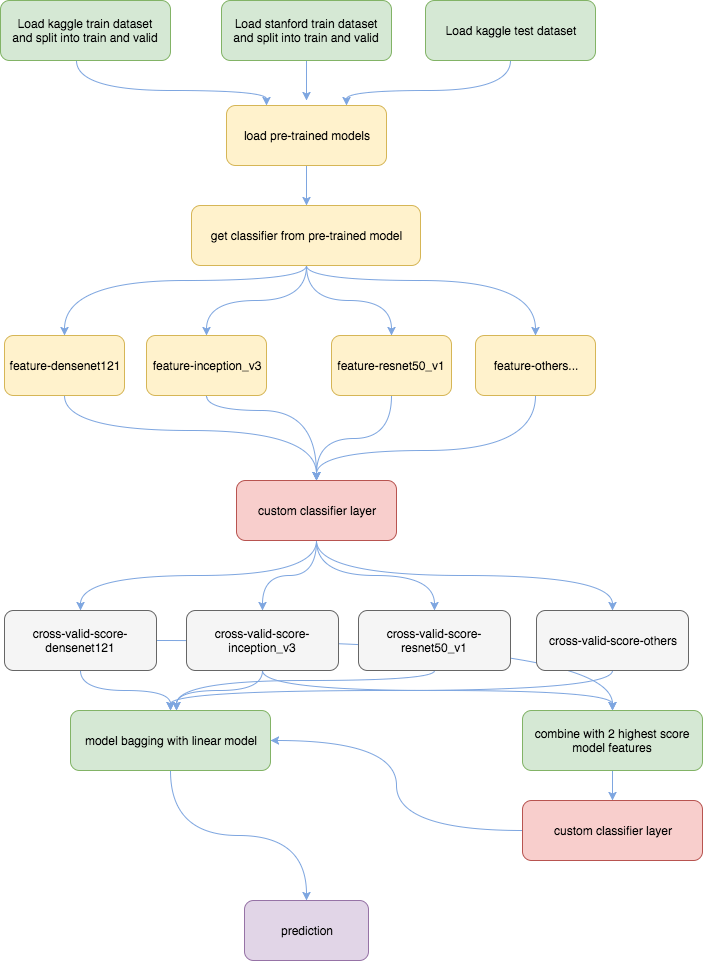

The diagram above was exported from draw.io. Its source (the exported page's mxGraphModel, read from the mxfile embedded in the PNG):
<mxGraphModel dx="723" dy="547" grid="1" gridSize="10" guides="1" tooltips="1" connect="1" arrows="1" fold="1" page="1" pageScale="1" pageWidth="850" pageHeight="1100" background="#ffffff" math="0" shadow="0">
  <root>
    <mxCell id="0" />
    <mxCell id="1" parent="0" />
    <mxCell id="44" style="edgeStyle=orthogonalEdgeStyle;curved=1;rounded=0;html=1;entryX=0.25;entryY=0;jettySize=auto;orthogonalLoop=1;strokeColor=#7ea6e0;fontColor=#000000;" edge="1" parent="1" source="2" target="5">
      <mxGeometry relative="1" as="geometry">
        <Array as="points">
          <mxPoint x="90" y="170" />
          <mxPoint x="280" y="170" />
        </Array>
      </mxGeometry>
    </mxCell>
    <mxCell id="2" value="Load kaggle train dataset&lt;div&gt;and split into train and valid&lt;/div&gt;" style="rounded=1;whiteSpace=wrap;html=1;labelBackgroundColor=none;fontColor=#000000;fillColor=#d5e8d4;strokeColor=#82b366;" vertex="1" parent="1">
      <mxGeometry x="14" y="80" width="170" height="60" as="geometry" />
    </mxCell>
    <mxCell id="42" style="edgeStyle=orthogonalEdgeStyle;curved=1;rounded=0;html=1;jettySize=auto;orthogonalLoop=1;strokeColor=#7ea6e0;fontColor=#000000;" edge="1" parent="1" source="4">
      <mxGeometry relative="1" as="geometry">
        <mxPoint x="320" y="180" as="targetPoint" />
      </mxGeometry>
    </mxCell>
    <mxCell id="4" value="Load stanford train dataset&lt;div&gt;and split into train and valid&lt;/div&gt;" style="rounded=1;whiteSpace=wrap;html=1;labelBackgroundColor=none;fontColor=#000000;fillColor=#d5e8d4;strokeColor=#82b366;" vertex="1" parent="1">
      <mxGeometry x="235" y="80" width="170" height="60" as="geometry" />
    </mxCell>
    <mxCell id="45" style="edgeStyle=orthogonalEdgeStyle;curved=1;rounded=0;html=1;entryX=0.5;entryY=0;jettySize=auto;orthogonalLoop=1;strokeColor=#7ea6e0;fontColor=#000000;" edge="1" parent="1" source="5" target="12">
      <mxGeometry relative="1" as="geometry" />
    </mxCell>
    <mxCell id="5" value="load pre-trained models" style="rounded=1;whiteSpace=wrap;html=1;labelBackgroundColor=none;fontColor=#000000;fillColor=#fff2cc;strokeColor=#d6b656;" vertex="1" parent="1">
      <mxGeometry x="240" y="185" width="160" height="60" as="geometry" />
    </mxCell>
    <mxCell id="51" style="edgeStyle=orthogonalEdgeStyle;curved=1;rounded=0;html=1;entryX=0.5;entryY=0;jettySize=auto;orthogonalLoop=1;strokeColor=#7ea6e0;fontColor=#000000;" edge="1" parent="1" source="6" target="14">
      <mxGeometry relative="1" as="geometry">
        <Array as="points">
          <mxPoint x="78" y="510" />
          <mxPoint x="330" y="510" />
        </Array>
      </mxGeometry>
    </mxCell>
    <mxCell id="6" value="feature-densenet121" style="rounded=1;whiteSpace=wrap;html=1;labelBackgroundColor=none;fontColor=#000000;fillColor=#fff2cc;strokeColor=#d6b656;" vertex="1" parent="1">
      <mxGeometry x="18" y="415" width="120" height="60" as="geometry" />
    </mxCell>
    <mxCell id="52" style="edgeStyle=orthogonalEdgeStyle;curved=1;rounded=0;html=1;jettySize=auto;orthogonalLoop=1;strokeColor=#7ea6e0;fontColor=#000000;" edge="1" parent="1" source="7">
      <mxGeometry relative="1" as="geometry">
        <mxPoint x="330" y="560" as="targetPoint" />
        <Array as="points">
          <mxPoint x="220" y="490" />
          <mxPoint x="330" y="490" />
        </Array>
      </mxGeometry>
    </mxCell>
    <mxCell id="7" value="feature-inception_v3" style="rounded=1;whiteSpace=wrap;html=1;labelBackgroundColor=none;fontColor=#000000;fillColor=#fff2cc;strokeColor=#d6b656;" vertex="1" parent="1">
      <mxGeometry x="160" y="415" width="120" height="60" as="geometry" />
    </mxCell>
    <mxCell id="53" style="edgeStyle=orthogonalEdgeStyle;curved=1;rounded=0;html=1;entryX=0.5;entryY=0;jettySize=auto;orthogonalLoop=1;strokeColor=#7ea6e0;fontColor=#000000;" edge="1" parent="1" source="8" target="14">
      <mxGeometry relative="1" as="geometry" />
    </mxCell>
    <mxCell id="8" value="feature-resnet50_v1" style="rounded=1;whiteSpace=wrap;html=1;labelBackgroundColor=none;fontColor=#000000;fillColor=#fff2cc;strokeColor=#d6b656;" vertex="1" parent="1">
      <mxGeometry x="345" y="415" width="120" height="60" as="geometry" />
    </mxCell>
    <mxCell id="54" style="edgeStyle=orthogonalEdgeStyle;curved=1;rounded=0;html=1;jettySize=auto;orthogonalLoop=1;strokeColor=#7ea6e0;fontColor=#000000;" edge="1" parent="1" source="11">
      <mxGeometry relative="1" as="geometry">
        <mxPoint x="330" y="560" as="targetPoint" />
        <Array as="points">
          <mxPoint x="549" y="530" />
          <mxPoint x="330" y="530" />
        </Array>
      </mxGeometry>
    </mxCell>
    <mxCell id="11" value="feature-others..." style="rounded=1;whiteSpace=wrap;html=1;labelBackgroundColor=none;fontColor=#000000;fillColor=#fff2cc;strokeColor=#d6b656;" vertex="1" parent="1">
      <mxGeometry x="489" y="415" width="120" height="60" as="geometry" />
    </mxCell>
    <mxCell id="46" style="edgeStyle=orthogonalEdgeStyle;curved=1;rounded=0;html=1;entryX=0.5;entryY=0;jettySize=auto;orthogonalLoop=1;strokeColor=#7ea6e0;fontColor=#000000;" edge="1" parent="1" source="12" target="6">
      <mxGeometry relative="1" as="geometry">
        <Array as="points">
          <mxPoint x="320" y="360" />
          <mxPoint x="78" y="360" />
        </Array>
      </mxGeometry>
    </mxCell>
    <mxCell id="47" style="edgeStyle=orthogonalEdgeStyle;curved=1;rounded=0;html=1;entryX=0.5;entryY=0;jettySize=auto;orthogonalLoop=1;strokeColor=#7ea6e0;fontColor=#000000;" edge="1" parent="1" source="12" target="7">
      <mxGeometry relative="1" as="geometry" />
    </mxCell>
    <mxCell id="48" style="edgeStyle=orthogonalEdgeStyle;curved=1;rounded=0;html=1;entryX=0.5;entryY=0;jettySize=auto;orthogonalLoop=1;strokeColor=#7ea6e0;fontColor=#000000;" edge="1" parent="1" source="12" target="8">
      <mxGeometry relative="1" as="geometry" />
    </mxCell>
    <mxCell id="50" style="edgeStyle=orthogonalEdgeStyle;curved=1;rounded=0;html=1;entryX=0.5;entryY=0;jettySize=auto;orthogonalLoop=1;strokeColor=#7ea6e0;fontColor=#000000;" edge="1" parent="1" source="12" target="11">
      <mxGeometry relative="1" as="geometry">
        <Array as="points">
          <mxPoint x="320" y="360" />
          <mxPoint x="549" y="360" />
        </Array>
      </mxGeometry>
    </mxCell>
    <mxCell id="12" value="get classifier from pre-trained model" style="rounded=1;whiteSpace=wrap;html=1;labelBackgroundColor=none;fontColor=#000000;fillColor=#fff2cc;strokeColor=#d6b656;" vertex="1" parent="1">
      <mxGeometry x="205" y="285" width="229" height="60" as="geometry" />
    </mxCell>
    <mxCell id="43" style="edgeStyle=orthogonalEdgeStyle;curved=1;rounded=0;html=1;entryX=0.75;entryY=0;jettySize=auto;orthogonalLoop=1;strokeColor=#7ea6e0;fontColor=#000000;" edge="1" parent="1" source="13" target="5">
      <mxGeometry relative="1" as="geometry">
        <Array as="points">
          <mxPoint x="524" y="170" />
          <mxPoint x="360" y="170" />
        </Array>
      </mxGeometry>
    </mxCell>
    <mxCell id="13" value="Load kaggle test dataset" style="rounded=1;whiteSpace=wrap;html=1;labelBackgroundColor=none;fontColor=#000000;fillColor=#d5e8d4;strokeColor=#82b366;" vertex="1" parent="1">
      <mxGeometry x="439" y="80" width="170" height="60" as="geometry" />
    </mxCell>
    <mxCell id="37" style="edgeStyle=orthogonalEdgeStyle;curved=1;rounded=0;html=1;exitX=0.5;exitY=1;entryX=0.5;entryY=0;jettySize=auto;orthogonalLoop=1;strokeColor=#7ea6e0;fontColor=#000000;" edge="1" parent="1" source="14" target="15">
      <mxGeometry relative="1" as="geometry" />
    </mxCell>
    <mxCell id="38" style="edgeStyle=orthogonalEdgeStyle;curved=1;rounded=0;html=1;entryX=0.5;entryY=0;jettySize=auto;orthogonalLoop=1;strokeColor=#7ea6e0;fontColor=#000000;" edge="1" parent="1" source="14" target="17">
      <mxGeometry relative="1" as="geometry" />
    </mxCell>
    <mxCell id="39" style="edgeStyle=orthogonalEdgeStyle;curved=1;rounded=0;html=1;exitX=0.5;exitY=1;entryX=0.5;entryY=0;jettySize=auto;orthogonalLoop=1;strokeColor=#7ea6e0;fontColor=#000000;" edge="1" parent="1" source="14" target="18">
      <mxGeometry relative="1" as="geometry" />
    </mxCell>
    <mxCell id="40" style="edgeStyle=orthogonalEdgeStyle;curved=1;rounded=0;html=1;exitX=0.5;exitY=1;entryX=0.5;entryY=0;jettySize=auto;orthogonalLoop=1;strokeColor=#7ea6e0;fontColor=#000000;" edge="1" parent="1" source="14" target="19">
      <mxGeometry relative="1" as="geometry" />
    </mxCell>
    <mxCell id="14" value="custom classifier layer" style="rounded=1;whiteSpace=wrap;html=1;labelBackgroundColor=none;fontColor=#000000;fillColor=#f8cecc;strokeColor=#b85450;" vertex="1" parent="1">
      <mxGeometry x="250" y="560" width="160" height="60" as="geometry" />
    </mxCell>
    <mxCell id="28" style="edgeStyle=orthogonalEdgeStyle;curved=1;rounded=0;html=1;exitX=0.5;exitY=1;entryX=0.5;entryY=0;jettySize=auto;orthogonalLoop=1;strokeColor=#7ea6e0;fontColor=#000000;" edge="1" parent="1" source="15" target="20">
      <mxGeometry relative="1" as="geometry" />
    </mxCell>
    <mxCell id="32" style="edgeStyle=orthogonalEdgeStyle;curved=1;rounded=0;html=1;jettySize=auto;orthogonalLoop=1;strokeColor=#7ea6e0;fontColor=#000000;" edge="1" parent="1" source="15" target="21">
      <mxGeometry relative="1" as="geometry" />
    </mxCell>
    <mxCell id="15" value="cross-valid-score-densenet121" style="rounded=1;whiteSpace=wrap;html=1;labelBackgroundColor=none;fontColor=#000000;fillColor=#f5f5f5;strokeColor=#666666;" vertex="1" parent="1">
      <mxGeometry x="18" y="690" width="152" height="60" as="geometry" />
    </mxCell>
    <mxCell id="29" style="edgeStyle=orthogonalEdgeStyle;curved=1;rounded=0;html=1;exitX=0.5;exitY=1;jettySize=auto;orthogonalLoop=1;strokeColor=#7ea6e0;fontColor=#000000;" edge="1" parent="1" source="17">
      <mxGeometry relative="1" as="geometry">
        <mxPoint x="190" y="790" as="targetPoint" />
      </mxGeometry>
    </mxCell>
    <mxCell id="33" style="edgeStyle=orthogonalEdgeStyle;curved=1;rounded=0;html=1;exitX=0.5;exitY=1;jettySize=auto;orthogonalLoop=1;strokeColor=#7ea6e0;fontColor=#000000;entryX=0.5;entryY=0;" edge="1" parent="1" source="17" target="21">
      <mxGeometry relative="1" as="geometry">
        <mxPoint x="470" y="790" as="targetPoint" />
        <Array as="points">
          <mxPoint x="276" y="770" />
          <mxPoint x="626" y="770" />
        </Array>
      </mxGeometry>
    </mxCell>
    <mxCell id="17" value="cross-valid-score-inception_v3" style="rounded=1;whiteSpace=wrap;html=1;labelBackgroundColor=none;fontColor=#000000;fillColor=#f5f5f5;strokeColor=#666666;" vertex="1" parent="1">
      <mxGeometry x="200" y="690" width="152" height="60" as="geometry" />
    </mxCell>
    <mxCell id="30" style="edgeStyle=orthogonalEdgeStyle;curved=1;rounded=0;html=1;jettySize=auto;orthogonalLoop=1;strokeColor=#7ea6e0;fontColor=#000000;" edge="1" parent="1" source="18">
      <mxGeometry relative="1" as="geometry">
        <mxPoint x="190" y="790" as="targetPoint" />
        <Array as="points">
          <mxPoint x="448" y="760" />
          <mxPoint x="190" y="760" />
        </Array>
      </mxGeometry>
    </mxCell>
    <mxCell id="18" value="cross-valid-score-resnet50_v1" style="rounded=1;whiteSpace=wrap;html=1;labelBackgroundColor=none;fontColor=#000000;fillColor=#f5f5f5;strokeColor=#666666;" vertex="1" parent="1">
      <mxGeometry x="372" y="690" width="152" height="60" as="geometry" />
    </mxCell>
    <mxCell id="31" style="edgeStyle=orthogonalEdgeStyle;curved=1;rounded=0;html=1;jettySize=auto;orthogonalLoop=1;strokeColor=#7ea6e0;fontColor=#000000;exitX=0.5;exitY=1;" edge="1" parent="1" source="19" target="20">
      <mxGeometry relative="1" as="geometry">
        <Array as="points">
          <mxPoint x="626" y="770" />
          <mxPoint x="184" y="770" />
        </Array>
      </mxGeometry>
    </mxCell>
    <mxCell id="19" value="cross-valid-score-others" style="rounded=1;whiteSpace=wrap;html=1;labelBackgroundColor=none;fontColor=#000000;fillColor=#f5f5f5;strokeColor=#666666;" vertex="1" parent="1">
      <mxGeometry x="550" y="690" width="152" height="60" as="geometry" />
    </mxCell>
    <mxCell id="55" style="edgeStyle=orthogonalEdgeStyle;curved=1;rounded=0;html=1;entryX=0.5;entryY=0;jettySize=auto;orthogonalLoop=1;strokeColor=#7ea6e0;fontColor=#000000;" edge="1" parent="1" source="20" target="23">
      <mxGeometry relative="1" as="geometry" />
    </mxCell>
    <mxCell id="20" value="model bagging with linear model" style="rounded=1;whiteSpace=wrap;html=1;labelBackgroundColor=none;fontColor=#000000;fillColor=#d5e8d4;strokeColor=#82b366;" vertex="1" parent="1">
      <mxGeometry x="84" y="790" width="200" height="60" as="geometry" />
    </mxCell>
    <mxCell id="34" style="edgeStyle=orthogonalEdgeStyle;curved=1;rounded=0;html=1;exitX=0.5;exitY=1;entryX=0.5;entryY=0;jettySize=auto;orthogonalLoop=1;strokeColor=#7ea6e0;fontColor=#000000;" edge="1" parent="1" source="21" target="22">
      <mxGeometry relative="1" as="geometry" />
    </mxCell>
    <mxCell id="21" value="&lt;span&gt;combine with 2 highest score model features&lt;/span&gt;" style="rounded=1;whiteSpace=wrap;html=1;labelBackgroundColor=none;fontColor=#000000;fillColor=#d5e8d4;strokeColor=#82b366;" vertex="1" parent="1">
      <mxGeometry x="536" y="790" width="180" height="60" as="geometry" />
    </mxCell>
    <mxCell id="35" style="edgeStyle=orthogonalEdgeStyle;curved=1;rounded=0;html=1;entryX=1;entryY=0.5;jettySize=auto;orthogonalLoop=1;strokeColor=#7ea6e0;fontColor=#000000;" edge="1" parent="1" source="22" target="20">
      <mxGeometry relative="1" as="geometry" />
    </mxCell>
    <mxCell id="22" value="custom classifier layer" style="rounded=1;whiteSpace=wrap;html=1;labelBackgroundColor=none;fontColor=#000000;fillColor=#f8cecc;strokeColor=#b85450;" vertex="1" parent="1">
      <mxGeometry x="536" y="880" width="180" height="60" as="geometry" />
    </mxCell>
    <mxCell id="23" value="prediction" style="rounded=1;whiteSpace=wrap;html=1;labelBackgroundColor=none;fontColor=#000000;fillColor=#e1d5e7;strokeColor=#9673a6;" vertex="1" parent="1">
      <mxGeometry x="258" y="980" width="124" height="60" as="geometry" />
    </mxCell>
  </root>
</mxGraphModel>